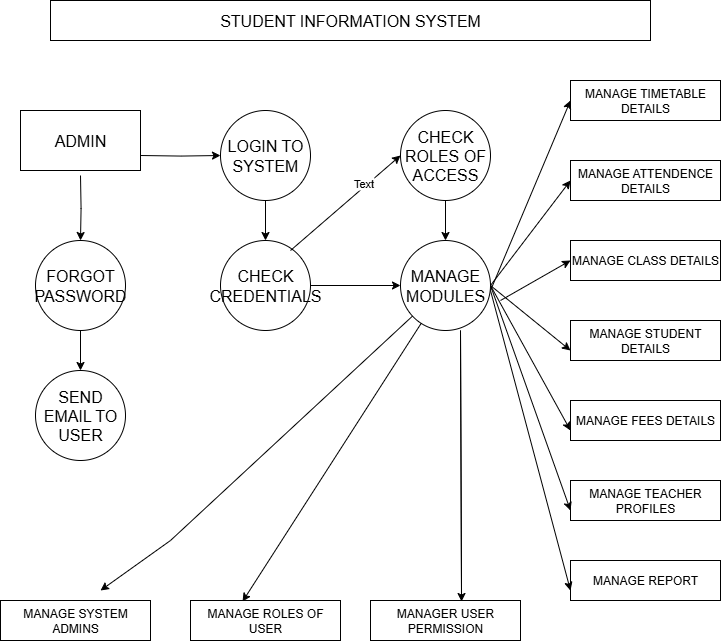

The diagram above was exported from draw.io. Its source (the exported page's mxGraphModel, read from the mxfile embedded in the PNG):
<mxGraphModel dx="1246" dy="664" grid="1" gridSize="10" guides="1" tooltips="1" connect="1" arrows="1" fold="1" page="1" pageScale="1" pageWidth="827" pageHeight="1169" math="0" shadow="0">
  <root>
    <mxCell id="0" />
    <mxCell id="1" parent="0" />
    <mxCell id="HVeN-8V9Ak3Km_deb1Bn-7" value="&lt;font size=&quot;3&quot;&gt;STUDENT INFORMATION SYSTEM&lt;/font&gt;" style="rounded=0;whiteSpace=wrap;html=1;" vertex="1" parent="1">
      <mxGeometry x="120" y="40" width="600" height="40" as="geometry" />
    </mxCell>
    <mxCell id="HVeN-8V9Ak3Km_deb1Bn-29" style="edgeStyle=orthogonalEdgeStyle;rounded=0;orthogonalLoop=1;jettySize=auto;html=1;exitX=1;exitY=0.5;exitDx=0;exitDy=0;entryX=0;entryY=0.5;entryDx=0;entryDy=0;" edge="1" parent="1" target="HVeN-8V9Ak3Km_deb1Bn-10">
      <mxGeometry relative="1" as="geometry">
        <mxPoint x="210" y="195" as="sourcePoint" />
      </mxGeometry>
    </mxCell>
    <mxCell id="HVeN-8V9Ak3Km_deb1Bn-39" style="edgeStyle=orthogonalEdgeStyle;rounded=0;orthogonalLoop=1;jettySize=auto;html=1;exitX=0.5;exitY=1;exitDx=0;exitDy=0;entryX=0.5;entryY=0;entryDx=0;entryDy=0;" edge="1" parent="1" target="HVeN-8V9Ak3Km_deb1Bn-11">
      <mxGeometry relative="1" as="geometry">
        <mxPoint x="150" y="215" as="sourcePoint" />
      </mxGeometry>
    </mxCell>
    <mxCell id="HVeN-8V9Ak3Km_deb1Bn-30" style="edgeStyle=orthogonalEdgeStyle;rounded=0;orthogonalLoop=1;jettySize=auto;html=1;exitX=0.5;exitY=1;exitDx=0;exitDy=0;entryX=0.5;entryY=0;entryDx=0;entryDy=0;" edge="1" parent="1" source="HVeN-8V9Ak3Km_deb1Bn-10" target="HVeN-8V9Ak3Km_deb1Bn-14">
      <mxGeometry relative="1" as="geometry" />
    </mxCell>
    <mxCell id="HVeN-8V9Ak3Km_deb1Bn-10" value="&lt;font size=&quot;3&quot;&gt;LOGIN TO SYSTEM&lt;/font&gt;" style="ellipse;whiteSpace=wrap;html=1;aspect=fixed;" vertex="1" parent="1">
      <mxGeometry x="290" y="150" width="90" height="90" as="geometry" />
    </mxCell>
    <mxCell id="HVeN-8V9Ak3Km_deb1Bn-40" style="edgeStyle=orthogonalEdgeStyle;rounded=0;orthogonalLoop=1;jettySize=auto;html=1;exitX=0.5;exitY=1;exitDx=0;exitDy=0;entryX=0.5;entryY=0;entryDx=0;entryDy=0;" edge="1" parent="1" source="HVeN-8V9Ak3Km_deb1Bn-11" target="HVeN-8V9Ak3Km_deb1Bn-25">
      <mxGeometry relative="1" as="geometry" />
    </mxCell>
    <mxCell id="HVeN-8V9Ak3Km_deb1Bn-11" value="&lt;font size=&quot;3&quot;&gt;FORGOT PASSWORD&lt;/font&gt;" style="ellipse;whiteSpace=wrap;html=1;aspect=fixed;" vertex="1" parent="1">
      <mxGeometry x="105" y="280" width="90" height="90" as="geometry" />
    </mxCell>
    <mxCell id="HVeN-8V9Ak3Km_deb1Bn-35" style="edgeStyle=orthogonalEdgeStyle;rounded=0;orthogonalLoop=1;jettySize=auto;html=1;exitX=0.5;exitY=1;exitDx=0;exitDy=0;entryX=0.5;entryY=0;entryDx=0;entryDy=0;" edge="1" parent="1" source="HVeN-8V9Ak3Km_deb1Bn-12" target="HVeN-8V9Ak3Km_deb1Bn-16">
      <mxGeometry relative="1" as="geometry" />
    </mxCell>
    <mxCell id="HVeN-8V9Ak3Km_deb1Bn-12" value="&lt;font size=&quot;3&quot;&gt;CHECK ROLES OF ACCESS&lt;/font&gt;" style="ellipse;whiteSpace=wrap;html=1;aspect=fixed;" vertex="1" parent="1">
      <mxGeometry x="470" y="150" width="90" height="90" as="geometry" />
    </mxCell>
    <mxCell id="HVeN-8V9Ak3Km_deb1Bn-61" value="" style="edgeStyle=orthogonalEdgeStyle;rounded=0;orthogonalLoop=1;jettySize=auto;html=1;" edge="1" parent="1" source="HVeN-8V9Ak3Km_deb1Bn-14" target="HVeN-8V9Ak3Km_deb1Bn-16">
      <mxGeometry relative="1" as="geometry" />
    </mxCell>
    <mxCell id="HVeN-8V9Ak3Km_deb1Bn-14" value="&lt;font size=&quot;3&quot;&gt;CHECK&lt;/font&gt;&lt;div&gt;&lt;font size=&quot;3&quot;&gt;CREDENTIALS&lt;/font&gt;&lt;/div&gt;" style="ellipse;whiteSpace=wrap;html=1;aspect=fixed;" vertex="1" parent="1">
      <mxGeometry x="290" y="280" width="90" height="90" as="geometry" />
    </mxCell>
    <mxCell id="HVeN-8V9Ak3Km_deb1Bn-16" value="&lt;font size=&quot;3&quot;&gt;MANAGE MODULES&lt;/font&gt;" style="ellipse;whiteSpace=wrap;html=1;aspect=fixed;" vertex="1" parent="1">
      <mxGeometry x="470" y="280" width="90" height="90" as="geometry" />
    </mxCell>
    <mxCell id="HVeN-8V9Ak3Km_deb1Bn-17" value="MANAGE TIMETABLE DETAILS" style="rounded=0;whiteSpace=wrap;html=1;" vertex="1" parent="1">
      <mxGeometry x="640" y="120" width="150" height="40" as="geometry" />
    </mxCell>
    <mxCell id="HVeN-8V9Ak3Km_deb1Bn-18" value="MANAGE ATTENDENCE DETAILS" style="rounded=0;whiteSpace=wrap;html=1;" vertex="1" parent="1">
      <mxGeometry x="640" y="200" width="150" height="40" as="geometry" />
    </mxCell>
    <mxCell id="HVeN-8V9Ak3Km_deb1Bn-19" value="MANAGE CLASS DETAILS" style="rounded=0;whiteSpace=wrap;html=1;" vertex="1" parent="1">
      <mxGeometry x="640" y="280" width="150" height="40" as="geometry" />
    </mxCell>
    <mxCell id="HVeN-8V9Ak3Km_deb1Bn-20" value="MANAGE STUDENT DETAILS" style="rounded=0;whiteSpace=wrap;html=1;" vertex="1" parent="1">
      <mxGeometry x="640" y="360" width="150" height="40" as="geometry" />
    </mxCell>
    <mxCell id="HVeN-8V9Ak3Km_deb1Bn-21" value="MANAGE FEES DETAILS" style="rounded=0;whiteSpace=wrap;html=1;" vertex="1" parent="1">
      <mxGeometry x="640" y="440" width="150" height="40" as="geometry" />
    </mxCell>
    <mxCell id="HVeN-8V9Ak3Km_deb1Bn-22" value="MANAGE TEACHER PROFILES" style="rounded=0;whiteSpace=wrap;html=1;" vertex="1" parent="1">
      <mxGeometry x="640" y="520" width="150" height="40" as="geometry" />
    </mxCell>
    <mxCell id="HVeN-8V9Ak3Km_deb1Bn-23" value="MANAGE REPORT" style="rounded=0;whiteSpace=wrap;html=1;" vertex="1" parent="1">
      <mxGeometry x="640" y="600" width="150" height="40" as="geometry" />
    </mxCell>
    <mxCell id="HVeN-8V9Ak3Km_deb1Bn-25" value="&lt;font size=&quot;3&quot;&gt;SEND EMAIL TO USER&lt;/font&gt;" style="ellipse;whiteSpace=wrap;html=1;aspect=fixed;" vertex="1" parent="1">
      <mxGeometry x="105" y="410" width="90" height="90" as="geometry" />
    </mxCell>
    <mxCell id="HVeN-8V9Ak3Km_deb1Bn-26" value="MANAGE SYSTEM&lt;div&gt;ADMINS&lt;/div&gt;" style="rounded=0;whiteSpace=wrap;html=1;" vertex="1" parent="1">
      <mxGeometry x="70" y="640" width="150" height="40" as="geometry" />
    </mxCell>
    <mxCell id="HVeN-8V9Ak3Km_deb1Bn-27" value="MANAGE ROLES OF USER" style="rounded=0;whiteSpace=wrap;html=1;" vertex="1" parent="1">
      <mxGeometry x="260" y="640" width="150" height="40" as="geometry" />
    </mxCell>
    <mxCell id="HVeN-8V9Ak3Km_deb1Bn-28" value="MANAGER USER PERMISSION" style="rounded=0;whiteSpace=wrap;html=1;" vertex="1" parent="1">
      <mxGeometry x="440" y="640" width="150" height="40" as="geometry" />
    </mxCell>
    <mxCell id="HVeN-8V9Ak3Km_deb1Bn-32" value="" style="endArrow=classic;html=1;rounded=0;entryX=0;entryY=0.5;entryDx=0;entryDy=0;" edge="1" parent="1" target="HVeN-8V9Ak3Km_deb1Bn-12">
      <mxGeometry width="50" height="50" relative="1" as="geometry">
        <mxPoint x="360" y="290" as="sourcePoint" />
        <mxPoint x="410" y="240" as="targetPoint" />
      </mxGeometry>
    </mxCell>
    <mxCell id="HVeN-8V9Ak3Km_deb1Bn-34" value="Text" style="edgeLabel;html=1;align=center;verticalAlign=middle;resizable=0;points=[];" vertex="1" connectable="0" parent="HVeN-8V9Ak3Km_deb1Bn-32">
      <mxGeometry x="0.42" y="1" relative="1" as="geometry">
        <mxPoint x="-5" as="offset" />
      </mxGeometry>
    </mxCell>
    <mxCell id="HVeN-8V9Ak3Km_deb1Bn-42" value="" style="endArrow=classic;html=1;rounded=0;entryX=0.347;entryY=0.025;entryDx=0;entryDy=0;entryPerimeter=0;" edge="1" parent="1" source="HVeN-8V9Ak3Km_deb1Bn-16" target="HVeN-8V9Ak3Km_deb1Bn-27">
      <mxGeometry width="50" height="50" relative="1" as="geometry">
        <mxPoint x="330" y="570" as="sourcePoint" />
        <mxPoint x="380" y="520" as="targetPoint" />
      </mxGeometry>
    </mxCell>
    <mxCell id="HVeN-8V9Ak3Km_deb1Bn-43" value="" style="endArrow=classic;html=1;rounded=0;" edge="1" parent="1" source="HVeN-8V9Ak3Km_deb1Bn-16">
      <mxGeometry width="50" height="50" relative="1" as="geometry">
        <mxPoint x="310" y="530" as="sourcePoint" />
        <mxPoint x="170" y="630" as="targetPoint" />
        <Array as="points">
          <mxPoint x="240" y="580" />
        </Array>
      </mxGeometry>
    </mxCell>
    <mxCell id="HVeN-8V9Ak3Km_deb1Bn-47" value="" style="endArrow=classic;html=1;rounded=0;entryX=0.607;entryY=0.025;entryDx=0;entryDy=0;entryPerimeter=0;" edge="1" parent="1" target="HVeN-8V9Ak3Km_deb1Bn-28">
      <mxGeometry width="50" height="50" relative="1" as="geometry">
        <mxPoint x="531" y="640" as="sourcePoint" />
        <mxPoint x="330" y="500" as="targetPoint" />
        <Array as="points">
          <mxPoint x="530" y="370" />
        </Array>
      </mxGeometry>
    </mxCell>
    <mxCell id="HVeN-8V9Ak3Km_deb1Bn-48" value="" style="endArrow=classic;html=1;rounded=0;entryX=0;entryY=0.5;entryDx=0;entryDy=0;" edge="1" parent="1" target="HVeN-8V9Ak3Km_deb1Bn-17">
      <mxGeometry width="50" height="50" relative="1" as="geometry">
        <mxPoint x="560" y="330" as="sourcePoint" />
        <mxPoint x="610" y="150" as="targetPoint" />
      </mxGeometry>
    </mxCell>
    <mxCell id="HVeN-8V9Ak3Km_deb1Bn-50" value="" style="endArrow=classic;html=1;rounded=0;entryX=0;entryY=0.5;entryDx=0;entryDy=0;" edge="1" parent="1" target="HVeN-8V9Ak3Km_deb1Bn-19">
      <mxGeometry width="50" height="50" relative="1" as="geometry">
        <mxPoint x="570" y="340" as="sourcePoint" />
        <mxPoint x="610" y="150" as="targetPoint" />
      </mxGeometry>
    </mxCell>
    <mxCell id="HVeN-8V9Ak3Km_deb1Bn-51" value="" style="endArrow=classic;html=1;rounded=0;entryX=0;entryY=0.5;entryDx=0;entryDy=0;exitX=1;exitY=0.5;exitDx=0;exitDy=0;" edge="1" parent="1" source="HVeN-8V9Ak3Km_deb1Bn-16" target="HVeN-8V9Ak3Km_deb1Bn-18">
      <mxGeometry width="50" height="50" relative="1" as="geometry">
        <mxPoint x="560" y="200" as="sourcePoint" />
        <mxPoint x="610" y="150" as="targetPoint" />
      </mxGeometry>
    </mxCell>
    <mxCell id="HVeN-8V9Ak3Km_deb1Bn-52" value="" style="endArrow=classic;html=1;rounded=0;entryX=0;entryY=0.75;entryDx=0;entryDy=0;exitX=1;exitY=0.5;exitDx=0;exitDy=0;" edge="1" parent="1" source="HVeN-8V9Ak3Km_deb1Bn-16" target="HVeN-8V9Ak3Km_deb1Bn-21">
      <mxGeometry width="50" height="50" relative="1" as="geometry">
        <mxPoint x="560" y="200" as="sourcePoint" />
        <mxPoint x="610" y="150" as="targetPoint" />
      </mxGeometry>
    </mxCell>
    <mxCell id="HVeN-8V9Ak3Km_deb1Bn-53" value="" style="endArrow=classic;html=1;rounded=0;entryX=0;entryY=0.75;entryDx=0;entryDy=0;exitX=1;exitY=0.5;exitDx=0;exitDy=0;" edge="1" parent="1" source="HVeN-8V9Ak3Km_deb1Bn-16" target="HVeN-8V9Ak3Km_deb1Bn-20">
      <mxGeometry width="50" height="50" relative="1" as="geometry">
        <mxPoint x="560" y="200" as="sourcePoint" />
        <mxPoint x="610" y="150" as="targetPoint" />
      </mxGeometry>
    </mxCell>
    <mxCell id="HVeN-8V9Ak3Km_deb1Bn-54" value="" style="endArrow=classic;html=1;rounded=0;entryX=0;entryY=0.75;entryDx=0;entryDy=0;exitX=1;exitY=0.5;exitDx=0;exitDy=0;" edge="1" parent="1" source="HVeN-8V9Ak3Km_deb1Bn-16" target="HVeN-8V9Ak3Km_deb1Bn-22">
      <mxGeometry width="50" height="50" relative="1" as="geometry">
        <mxPoint x="560" y="200" as="sourcePoint" />
        <mxPoint x="610" y="150" as="targetPoint" />
      </mxGeometry>
    </mxCell>
    <mxCell id="HVeN-8V9Ak3Km_deb1Bn-56" value="" style="endArrow=classic;html=1;rounded=0;entryX=0;entryY=0.75;entryDx=0;entryDy=0;" edge="1" parent="1" target="HVeN-8V9Ak3Km_deb1Bn-23">
      <mxGeometry width="50" height="50" relative="1" as="geometry">
        <mxPoint x="560" y="330" as="sourcePoint" />
        <mxPoint x="610" y="150" as="targetPoint" />
      </mxGeometry>
    </mxCell>
    <mxCell id="HVeN-8V9Ak3Km_deb1Bn-59" value="&lt;font size=&quot;3&quot;&gt;ADMIN&lt;/font&gt;" style="rounded=0;whiteSpace=wrap;html=1;" vertex="1" parent="1">
      <mxGeometry x="90" y="150" width="120" height="60" as="geometry" />
    </mxCell>
  </root>
</mxGraphModel>